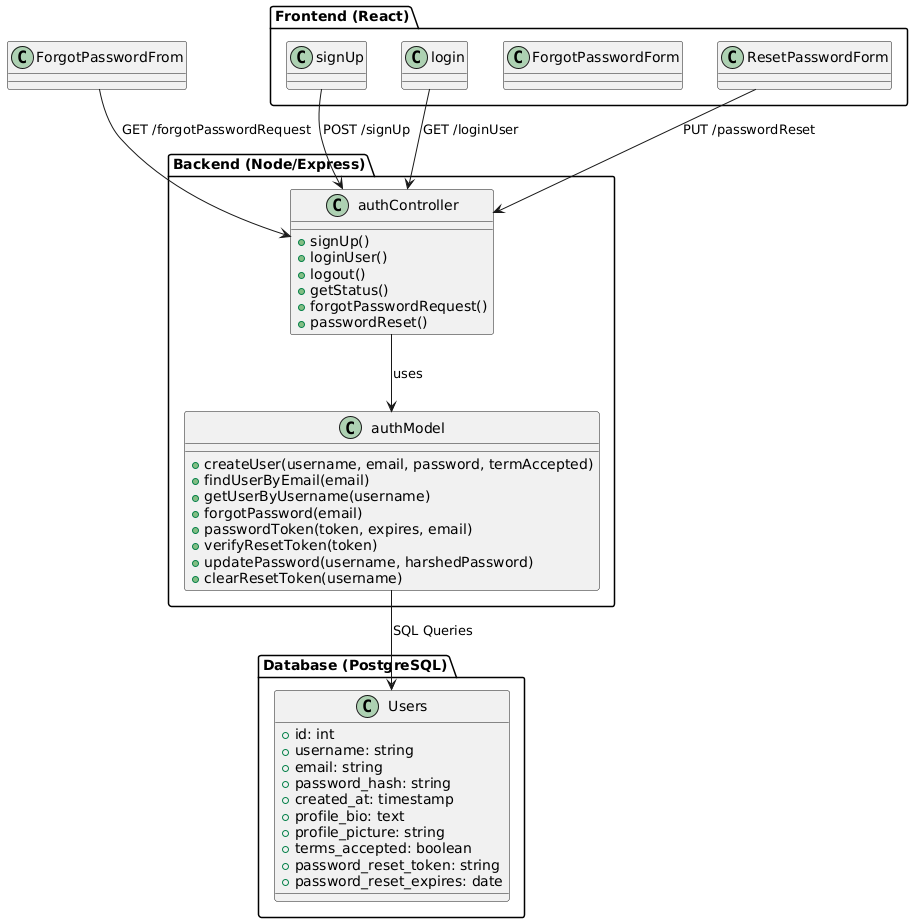

The diagram above was rendered by PlantUML. Its source (embedded in the PNG):
@startuml
package "Frontend (React)" {
    class signUp
    class login 
    class ForgotPasswordForm
    class ResetPasswordForm
}

package "Backend (Node/Express)" {
class authController {
    + signUp()
    + loginUser() 
    + logout() 
    + getStatus() 
    + forgotPasswordRequest()
    + passwordReset()

}

class authModel {
    + createUser(username, email, password, termAccepted)
    + findUserByEmail(email)
    + getUserByUsername(username)
    + forgotPassword(email)
    + passwordToken(token, expires, email)
    + verifyResetToken(token)
    + updatePassword(username, harshedPassword)
    + clearResetToken(username)

    }
}

package "Database (PostgreSQL)" {
  class Users {
    + id: int
    + username: string
    + email: string
    + password_hash: string
    + created_at: timestamp
    + profile_bio: text
    + profile_picture: string
    + terms_accepted: boolean
    + password_reset_token: string
    + password_reset_expires: date
  }
}
' Define relationships between frontend classes and backend controller
signUp --> authController : "POST /signUp"
login --> authController : "GET /loginUser"
ForgotPasswordFrom --> authController : "GET /forgotPasswordRequest"
ResetPasswordForm --> authController :"PUT /passwordReset"


' Define relationships between backend controller and database model
authController --> authModel : "uses"
authModel --> Users : "SQL Queries"
@enduml